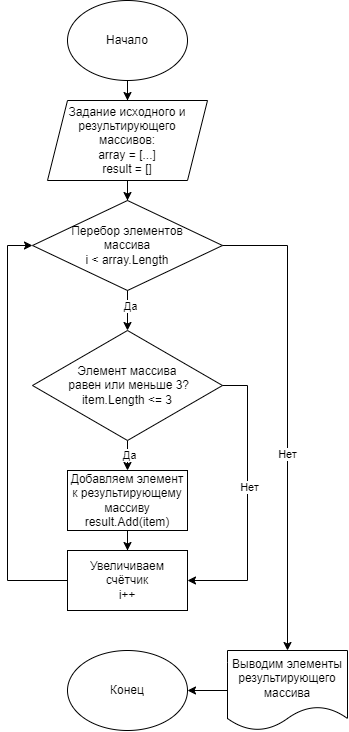

The diagram above was exported from draw.io. Its source (the exported page's mxGraphModel, read from the mxfile embedded in the PNG):
<mxGraphModel dx="978" dy="506" grid="1" gridSize="10" guides="1" tooltips="1" connect="1" arrows="1" fold="1" page="1" pageScale="1" pageWidth="827" pageHeight="1169" math="0" shadow="0">
  <root>
    <mxCell id="0" />
    <mxCell id="1" parent="0" />
    <mxCell id="RvRthZb2Z2qE942sCEbH-4" value="" style="edgeStyle=orthogonalEdgeStyle;rounded=0;orthogonalLoop=1;jettySize=auto;html=1;" edge="1" parent="1" source="RvRthZb2Z2qE942sCEbH-2" target="RvRthZb2Z2qE942sCEbH-3">
      <mxGeometry relative="1" as="geometry" />
    </mxCell>
    <mxCell id="RvRthZb2Z2qE942sCEbH-2" value="Начало" style="ellipse;whiteSpace=wrap;html=1;" vertex="1" parent="1">
      <mxGeometry x="330" y="70" width="120" height="80" as="geometry" />
    </mxCell>
    <mxCell id="RvRthZb2Z2qE942sCEbH-6" value="" style="edgeStyle=orthogonalEdgeStyle;rounded=0;orthogonalLoop=1;jettySize=auto;html=1;" edge="1" parent="1" source="RvRthZb2Z2qE942sCEbH-3" target="RvRthZb2Z2qE942sCEbH-5">
      <mxGeometry relative="1" as="geometry" />
    </mxCell>
    <mxCell id="RvRthZb2Z2qE942sCEbH-3" value="Задание исходного и результирующего &lt;br&gt;массивов:&lt;br&gt;array = [...]&lt;br&gt;result = []" style="shape=parallelogram;perimeter=parallelogramPerimeter;whiteSpace=wrap;html=1;fixedSize=1;" vertex="1" parent="1">
      <mxGeometry x="310" y="170" width="160" height="80" as="geometry" />
    </mxCell>
    <mxCell id="RvRthZb2Z2qE942sCEbH-8" value="" style="edgeStyle=orthogonalEdgeStyle;rounded=0;orthogonalLoop=1;jettySize=auto;html=1;" edge="1" parent="1" source="RvRthZb2Z2qE942sCEbH-5" target="RvRthZb2Z2qE942sCEbH-7">
      <mxGeometry relative="1" as="geometry" />
    </mxCell>
    <mxCell id="RvRthZb2Z2qE942sCEbH-9" value="Да" style="edgeLabel;html=1;align=center;verticalAlign=middle;resizable=0;points=[];" vertex="1" connectable="0" parent="RvRthZb2Z2qE942sCEbH-8">
      <mxGeometry x="-0.24" y="2" relative="1" as="geometry">
        <mxPoint as="offset" />
      </mxGeometry>
    </mxCell>
    <mxCell id="RvRthZb2Z2qE942sCEbH-5" value="Перебор элементов &lt;br&gt;массива&lt;br&gt;i &amp;lt; array.Length" style="rhombus;whiteSpace=wrap;html=1;" vertex="1" parent="1">
      <mxGeometry x="295" y="270" width="190" height="90" as="geometry" />
    </mxCell>
    <mxCell id="RvRthZb2Z2qE942sCEbH-11" value="" style="edgeStyle=orthogonalEdgeStyle;rounded=0;orthogonalLoop=1;jettySize=auto;html=1;" edge="1" parent="1" source="RvRthZb2Z2qE942sCEbH-7" target="RvRthZb2Z2qE942sCEbH-10">
      <mxGeometry relative="1" as="geometry" />
    </mxCell>
    <mxCell id="RvRthZb2Z2qE942sCEbH-19" value="Да" style="edgeLabel;html=1;align=center;verticalAlign=middle;resizable=0;points=[];" vertex="1" connectable="0" parent="RvRthZb2Z2qE942sCEbH-11">
      <mxGeometry x="-0.44" y="1" relative="1" as="geometry">
        <mxPoint as="offset" />
      </mxGeometry>
    </mxCell>
    <mxCell id="RvRthZb2Z2qE942sCEbH-7" value="Элемент массива&lt;br&gt;&amp;nbsp;равен или меньше&amp;nbsp;3?&lt;br&gt;item.Length &amp;lt;= 3" style="rhombus;whiteSpace=wrap;html=1;" vertex="1" parent="1">
      <mxGeometry x="295" y="400" width="190" height="110" as="geometry" />
    </mxCell>
    <mxCell id="RvRthZb2Z2qE942sCEbH-13" value="" style="edgeStyle=orthogonalEdgeStyle;rounded=0;orthogonalLoop=1;jettySize=auto;html=1;" edge="1" parent="1" source="RvRthZb2Z2qE942sCEbH-10" target="RvRthZb2Z2qE942sCEbH-12">
      <mxGeometry relative="1" as="geometry" />
    </mxCell>
    <mxCell id="RvRthZb2Z2qE942sCEbH-10" value="Добавляем элемент к результирующему массиву&lt;br&gt;result.Add(item)" style="whiteSpace=wrap;html=1;" vertex="1" parent="1">
      <mxGeometry x="330" y="540" width="120" height="60" as="geometry" />
    </mxCell>
    <mxCell id="RvRthZb2Z2qE942sCEbH-12" value="Увеличиваем счётчик&lt;br&gt;i++" style="whiteSpace=wrap;html=1;" vertex="1" parent="1">
      <mxGeometry x="330" y="620" width="120" height="60" as="geometry" />
    </mxCell>
    <mxCell id="RvRthZb2Z2qE942sCEbH-18" value="" style="endArrow=classic;html=1;rounded=0;entryX=0;entryY=0.5;entryDx=0;entryDy=0;exitX=0;exitY=0.5;exitDx=0;exitDy=0;" edge="1" parent="1" source="RvRthZb2Z2qE942sCEbH-12" target="RvRthZb2Z2qE942sCEbH-5">
      <mxGeometry width="50" height="50" relative="1" as="geometry">
        <mxPoint x="400" y="530" as="sourcePoint" />
        <mxPoint x="450" y="480" as="targetPoint" />
        <Array as="points">
          <mxPoint x="270" y="650" />
          <mxPoint x="270" y="315" />
        </Array>
      </mxGeometry>
    </mxCell>
    <mxCell id="RvRthZb2Z2qE942sCEbH-22" value="Выводим элементы результирующего массива&lt;br&gt;" style="shape=document;whiteSpace=wrap;html=1;boundedLbl=1;" vertex="1" parent="1">
      <mxGeometry x="490" y="720" width="120" height="80" as="geometry" />
    </mxCell>
    <mxCell id="RvRthZb2Z2qE942sCEbH-23" value="Конец" style="ellipse;whiteSpace=wrap;html=1;" vertex="1" parent="1">
      <mxGeometry x="330" y="720" width="120" height="80" as="geometry" />
    </mxCell>
    <mxCell id="RvRthZb2Z2qE942sCEbH-24" value="" style="endArrow=classic;html=1;rounded=0;exitX=1;exitY=0.5;exitDx=0;exitDy=0;entryX=0.5;entryY=0;entryDx=0;entryDy=0;" edge="1" parent="1" source="RvRthZb2Z2qE942sCEbH-5" target="RvRthZb2Z2qE942sCEbH-22">
      <mxGeometry width="50" height="50" relative="1" as="geometry">
        <mxPoint x="380" y="540" as="sourcePoint" />
        <mxPoint x="550" y="680" as="targetPoint" />
        <Array as="points">
          <mxPoint x="550" y="315" />
        </Array>
      </mxGeometry>
    </mxCell>
    <mxCell id="RvRthZb2Z2qE942sCEbH-26" value="Нет" style="edgeLabel;html=1;align=center;verticalAlign=middle;resizable=0;points=[];" vertex="1" connectable="0" parent="RvRthZb2Z2qE942sCEbH-24">
      <mxGeometry x="0.165" y="-1" relative="1" as="geometry">
        <mxPoint as="offset" />
      </mxGeometry>
    </mxCell>
    <mxCell id="RvRthZb2Z2qE942sCEbH-25" value="" style="endArrow=classic;html=1;rounded=0;entryX=1;entryY=0.5;entryDx=0;entryDy=0;exitX=0;exitY=0.5;exitDx=0;exitDy=0;" edge="1" parent="1" source="RvRthZb2Z2qE942sCEbH-22" target="RvRthZb2Z2qE942sCEbH-23">
      <mxGeometry width="50" height="50" relative="1" as="geometry">
        <mxPoint x="490" y="770" as="sourcePoint" />
        <mxPoint x="430" y="630" as="targetPoint" />
      </mxGeometry>
    </mxCell>
    <mxCell id="RvRthZb2Z2qE942sCEbH-27" value="" style="endArrow=classic;html=1;rounded=0;entryX=1;entryY=0.5;entryDx=0;entryDy=0;exitX=1;exitY=0.5;exitDx=0;exitDy=0;" edge="1" parent="1" source="RvRthZb2Z2qE942sCEbH-7" target="RvRthZb2Z2qE942sCEbH-12">
      <mxGeometry width="50" height="50" relative="1" as="geometry">
        <mxPoint x="380" y="540" as="sourcePoint" />
        <mxPoint x="430" y="490" as="targetPoint" />
        <Array as="points">
          <mxPoint x="510" y="455" />
          <mxPoint x="510" y="650" />
        </Array>
      </mxGeometry>
    </mxCell>
    <mxCell id="RvRthZb2Z2qE942sCEbH-28" value="Нет" style="edgeLabel;html=1;align=center;verticalAlign=middle;resizable=0;points=[];" vertex="1" connectable="0" parent="RvRthZb2Z2qE942sCEbH-27">
      <mxGeometry x="-0.0984" y="1" relative="1" as="geometry">
        <mxPoint as="offset" />
      </mxGeometry>
    </mxCell>
  </root>
</mxGraphModel>